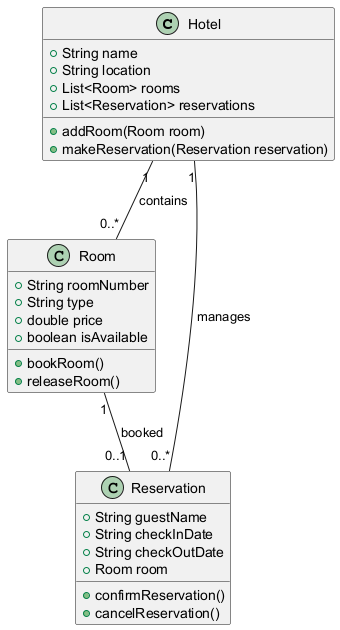

The diagram above was rendered by PlantUML. Its source (embedded in the PNG):
@startuml
class Hotel {
    +String name
    +String location
    +List<Room> rooms
    +List<Reservation> reservations
    +addRoom(Room room)
    +makeReservation(Reservation reservation)
}

class Room {
    +String roomNumber
    +String type
    +double price
    +boolean isAvailable
    +bookRoom()
    +releaseRoom()
}

class Reservation {
    +String guestName
    +String checkInDate
    +String checkOutDate
    +Room room
    +confirmReservation()
    +cancelReservation()
}

Hotel "1" -- "0..*" Room : contains
Hotel "1" -- "0..*" Reservation : manages
Room "1" -- "0..1" Reservation : booked
@enduml